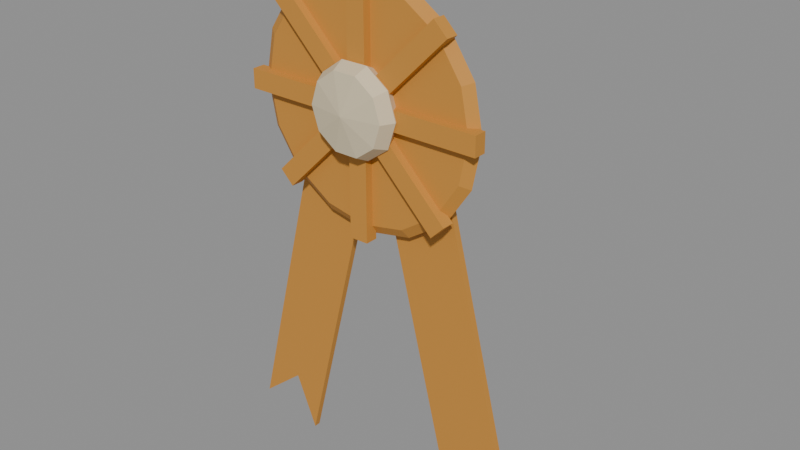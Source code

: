 # Source: Prop_YTM_RibbonPin.blend  (saved by Blender 4.3.34; exported with 4.5.12 LTS)
import bpy
from mathutils import Matrix  # noqa: F401  (used for matrix-valued properties, if any)

bpy.ops.wm.read_factory_settings(use_empty=True)
scene = bpy.context.scene
scene.name = 'Scene'

# ---- materials (node trees are filled in below, after node groups)
mat_prop_ytm_ribbonpin_m0 = bpy.data.materials.new('Prop_YTM_RibbonPin_M0')
mat_prop_ytm_ribbonpin_m0.diffuse_color = (0.4423, 0.2716, 0.09388, 1.0)
mat_prop_ytm_ribbonpin_m1 = bpy.data.materials.new('Prop_YTM_RibbonPin_M1')
mat_prop_ytm_ribbonpin_m1.diffuse_color = (0.5924, 0.259, 0.03847, 1.0)
mat_prop_ytm_ribbonpin_m2 = bpy.data.materials.new('Prop_YTM_RibbonPin_M2')
mat_prop_ytm_ribbonpin_m2.diffuse_color = (0.6941, 0.5924, 0.3993, 1.0)

# ---- material node trees
mat_prop_ytm_ribbonpin_m0.use_nodes = True; mat_prop_ytm_ribbonpin_m0.node_tree.nodes.clear()
_N = mat_prop_ytm_ribbonpin_m0.node_tree.nodes; _L = mat_prop_ytm_ribbonpin_m0.node_tree.links
n0 = _N.new('ShaderNodeBsdfPrincipled'); n0.name = 'Principled BSDF'; n0.location = (10, 300)
n0.inputs[0].default_value = (0.4423, 0.2716, 0.09388, 1.0)
n0.inputs[1].default_value = 0.8
n0.inputs[2].default_value = 0.4
n1 = _N.new('ShaderNodeOutputMaterial'); n1.name = 'Material Output'; n1.location = (300, 300)
_L.new(n0.outputs[0], n1.inputs[0])
n1.is_active_output = True
mat_prop_ytm_ribbonpin_m1.use_nodes = True; mat_prop_ytm_ribbonpin_m1.node_tree.nodes.clear()
_N = mat_prop_ytm_ribbonpin_m1.node_tree.nodes; _L = mat_prop_ytm_ribbonpin_m1.node_tree.links
n0 = _N.new('ShaderNodeBsdfPrincipled'); n0.name = 'Principled BSDF'; n0.location = (10, 300)
n0.inputs[0].default_value = (0.5924, 0.259, 0.03847, 1.0)
n0.inputs[2].default_value = 0.7
n1 = _N.new('ShaderNodeOutputMaterial'); n1.name = 'Material Output'; n1.location = (300, 300)
_L.new(n0.outputs[0], n1.inputs[0])
n1.is_active_output = True
mat_prop_ytm_ribbonpin_m2.use_nodes = True; mat_prop_ytm_ribbonpin_m2.node_tree.nodes.clear()
_N = mat_prop_ytm_ribbonpin_m2.node_tree.nodes; _L = mat_prop_ytm_ribbonpin_m2.node_tree.links
n0 = _N.new('ShaderNodeBsdfPrincipled'); n0.name = 'Principled BSDF'; n0.location = (10, 300)
n0.inputs[0].default_value = (0.6941, 0.5924, 0.3993, 1.0)
n0.inputs[2].default_value = 0.6
n1 = _N.new('ShaderNodeOutputMaterial'); n1.name = 'Material Output'; n1.location = (300, 300)
_L.new(n0.outputs[0], n1.inputs[0])
n1.is_active_output = True

# ---- meshes
me_prop_ytm_ribbonpin = bpy.data.meshes.new('Prop_YTM_RibbonPin')
me_prop_ytm_ribbonpin.from_pydata([(0.0025, 0.0, 0.0), (0.00125, 0.0, 0.002165), (-0.00125, 0.0, 0.002165), (-0.0025, 0.0, 3.062e-19), (-0.00125, 0.0, -0.002165), (0.00125, 0.0, -0.002165), (0.0015, 0.03, 0.0), (0.00075, 0.03, 0.001299), (-0.00075, 0.03, 0.001299), (-0.0015, 0.03, 1.837e-19), (-0.00075, 0.03, -0.001299), (0.00075, 0.03, -0.001299), (0.008, -0.006, -1.225e-19), (0.007391, -0.006, 0.003061), (0.005657, -0.006, 0.005657), (0.003061, -0.006, 0.007391), (4.899e-19, -0.006, 0.008), (-0.003061, -0.006, 0.007391), (-0.005657, -0.006, 0.005657), (-0.007391, -0.006, 0.003061), (-0.008, -0.006, 8.573e-19), (-0.007391, -0.006, -0.003061), (-0.005657, -0.006, -0.005657), (-0.003061, -0.006, -0.007391), (-1.47e-18, -0.006, -0.008), (0.003061, -0.006, -0.007391), (0.005657, -0.006, -0.005657), (0.007391, -0.006, -0.003061), (0.035, -0.006, -1.225e-19), (0.03234, -0.006, 0.01339), (0.02475, -0.006, 0.02475), (0.01339, -0.006, 0.03234), (2.143e-18, -0.006, 0.035), (-0.01339, -0.006, 0.03234), (-0.02475, -0.006, 0.02475), (-0.03234, -0.006, 0.01339), (-0.035, -0.006, 4.164e-18), (-0.03234, -0.006, -0.01339), (-0.02475, -0.006, -0.02475), (-0.01339, -0.006, -0.03234), (-6.429e-18, -0.006, -0.035), (0.01339, -0.006, -0.03234), (0.02475, -0.006, -0.02475), (0.03234, -0.006, -0.01339), (0.038, -0.008, 0.0), (0.03511, -0.008, 0.01454), (0.02687, -0.008, 0.02687), (0.01454, -0.008, 0.03511), (2.327e-18, -0.008, 0.038), (-0.01454, -0.008, 0.03511), (-0.02687, -0.008, 0.02687), (-0.03511, -0.008, 0.01454), (-0.038, -0.008, 4.654e-18), (-0.03511, -0.008, -0.01454), (-0.02687, -0.008, -0.02687), (-0.01454, -0.008, -0.03511), (-6.98e-18, -0.008, -0.038), (0.01454, -0.008, -0.03511), (0.02687, -0.008, -0.02687), (0.03511, -0.008, -0.01454), (0.035, -0.01, 1.225e-19), (0.03234, -0.01, 0.01339), (0.02475, -0.01, 0.02475), (0.01339, -0.01, 0.03234), (2.143e-18, -0.01, 0.035), (-0.01339, -0.01, 0.03234), (-0.02475, -0.01, 0.02475), (-0.03234, -0.01, 0.01339), (-0.035, -0.01, 4.409e-18), (-0.03234, -0.01, -0.01339), (-0.02475, -0.01, -0.02475), (-0.01339, -0.01, -0.03234), (-6.429e-18, -0.01, -0.035), (0.01339, -0.01, -0.03234), (0.02475, -0.01, -0.02475), (0.03234, -0.01, -0.01339), (0.008, -0.01, 1.225e-19), (0.007391, -0.01, 0.003061), (0.005657, -0.01, 0.005657), (0.003061, -0.01, 0.007391), (4.899e-19, -0.01, 0.008), (-0.003061, -0.01, 0.007391), (-0.005657, -0.01, 0.005657), (-0.007391, -0.01, 0.003061), (-0.008, -0.01, 1.102e-18), (-0.007391, -0.01, -0.003061), (-0.005657, -0.01, -0.005657), (-0.003061, -0.01, -0.007391), (-1.47e-18, -0.01, -0.008), (0.003061, -0.01, -0.007391), (0.005657, -0.01, -0.005657), (0.007391, -0.01, -0.003061), (0.009, -0.0125, 0.003), (0.039, -0.0125, 0.003), (0.009, -0.0085, 0.003), (0.039, -0.0085, 0.003), (0.009, -0.0125, -0.003), (0.039, -0.0125, -0.003), (0.009, -0.0085, -0.003), (0.039, -0.0085, -0.003), (0.004242, -0.0125, 0.008485), (0.02546, -0.0125, 0.0297), (0.004242, -0.0085, 0.008485), (0.02546, -0.0085, 0.0297), (0.008485, -0.0125, 0.004242), (0.0297, -0.0125, 0.02546), (0.008485, -0.0085, 0.004242), (0.0297, -0.0085, 0.02546), (-0.003, -0.0125, 0.009), (-0.003, -0.0125, 0.039), (-0.003, -0.0085, 0.009), (-0.003, -0.0085, 0.039), (0.003, -0.0125, 0.009), (0.003, -0.0125, 0.039), (0.003, -0.0085, 0.009), (0.003, -0.0085, 0.039), (-0.008485, -0.0125, 0.004242), (-0.0297, -0.0125, 0.02546), (-0.008485, -0.0085, 0.004242), (-0.0297, -0.0085, 0.02546), (-0.004242, -0.0125, 0.008485), (-0.02546, -0.0125, 0.0297), (-0.004242, -0.0085, 0.008485), (-0.02546, -0.0085, 0.0297), (-0.009, -0.0125, -0.003), (-0.039, -0.0125, -0.003), (-0.009, -0.0085, -0.003), (-0.039, -0.0085, -0.003), (-0.009, -0.0125, 0.003), (-0.039, -0.0125, 0.003), (-0.009, -0.0085, 0.003), (-0.039, -0.0085, 0.003), (-0.004242, -0.0125, -0.008485), (-0.02546, -0.0125, -0.0297), (-0.004242, -0.0085, -0.008485), (-0.02546, -0.0085, -0.0297), (-0.008485, -0.0125, -0.004242), (-0.0297, -0.0125, -0.02546), (-0.008485, -0.0085, -0.004242), (-0.0297, -0.0085, -0.02546), (0.003, -0.0125, -0.009), (0.003, -0.0125, -0.039), (0.003, -0.0085, -0.009), (0.003, -0.0085, -0.039), (-0.003, -0.0125, -0.009), (-0.003, -0.0125, -0.039), (-0.003, -0.0085, -0.009), (-0.003, -0.0085, -0.039), (0.008485, -0.0125, -0.004242), (0.0297, -0.0125, -0.02546), (0.008485, -0.0085, -0.004242), (0.0297, -0.0085, -0.02546), (0.004242, -0.0125, -0.008485), (0.02546, -0.0125, -0.0297), (0.004242, -0.0085, -0.008485), (0.02546, -0.0085, -0.0297), (0.0, -0.007, -3.674e-19), (0.0, -0.007, -3.674e-19), (0.0, -0.007, -3.674e-19), (0.0, -0.007, -3.674e-19), (0.0, -0.007, -3.674e-19), (0.0, -0.007, -3.674e-19), (0.0, -0.007, -3.674e-19), (0.0, -0.007, -3.674e-19), (0.0, -0.007, -3.674e-19), (0.0, -0.007, -3.674e-19), (0.012, -0.009, -2.449e-19), (0.009708, -0.009, 0.007053), (0.003708, -0.009, 0.01141), (-0.003708, -0.009, 0.01141), (-0.009708, -0.009, 0.007053), (-0.012, -0.009, 1.225e-18), (-0.009708, -0.009, -0.007053), (-0.003708, -0.009, -0.01141), (0.003708, -0.009, -0.01141), (0.009708, -0.009, -0.007053), (0.014, -0.013, 0.0), (0.01133, -0.013, 0.008229), (0.004326, -0.013, 0.01331), (-0.004326, -0.013, 0.01331), (-0.01133, -0.013, 0.008229), (-0.014, -0.013, 1.715e-18), (-0.01133, -0.013, -0.008229), (-0.004326, -0.013, -0.01331), (0.004326, -0.013, -0.01331), (0.01133, -0.013, -0.008229), (0.012, -0.017, 2.449e-19), (0.009708, -0.017, 0.007053), (0.003708, -0.017, 0.01141), (-0.003708, -0.017, 0.01141), (-0.009708, -0.017, 0.007053), (-0.012, -0.017, 1.715e-18), (-0.009708, -0.017, -0.007053), (-0.003708, -0.017, -0.01141), (0.003708, -0.017, -0.01141), (0.009708, -0.017, -0.007053), (0.0, -0.019, 3.674e-19), (0.0, -0.019, 3.674e-19), (0.0, -0.019, 3.674e-19), (0.0, -0.019, 3.674e-19), (0.0, -0.019, 3.674e-19), (0.0, -0.019, 3.674e-19), (0.0, -0.019, 3.674e-19), (0.0, -0.019, 3.674e-19), (0.0, -0.019, 3.674e-19), (0.0, -0.019, 3.674e-19), (-0.02267, -0.003, -0.009339), (-0.001327, -0.003, -0.01466), (-0.02794, -0.003, -0.1214), (-0.03498, -0.003, -0.1042), (-0.04928, -0.003, -0.1161), (-0.02267, -0.005, -0.009339), (-0.001327, -0.005, -0.01466), (-0.02794, -0.005, -0.1214), (-0.03498, -0.005, -0.1042), (-0.04928, -0.005, -0.1161), (0.001327, -0.003, -0.01466), (0.02267, -0.003, -0.009339), (0.04928, -0.003, -0.1161), (0.03498, -0.003, -0.1042), (0.02794, -0.003, -0.1214), (0.001327, -0.005, -0.01466), (0.02267, -0.005, -0.009339), (0.04928, -0.005, -0.1161), (0.03498, -0.005, -0.1042), (0.02794, -0.005, -0.1214)], [], [(0, 6, 7, 1), (1, 7, 8, 2), (2, 8, 9, 3), (3, 9, 10, 4), (4, 10, 11, 5), (5, 11, 6, 0), (5, 0, 1, 2, 3, 4), (6, 11, 10, 9, 8, 7), (12, 13, 29, 28), (13, 14, 30, 29), (14, 15, 31, 30), (15, 16, 32, 31), (16, 17, 33, 32), (17, 18, 34, 33), (18, 19, 35, 34), (19, 20, 36, 35), (20, 21, 37, 36), (21, 22, 38, 37), (22, 23, 39, 38), (23, 24, 40, 39), (24, 25, 41, 40), (25, 26, 42, 41), (26, 27, 43, 42), (27, 12, 28, 43), (28, 29, 45, 44), (29, 30, 46, 45), (30, 31, 47, 46), (31, 32, 48, 47), (32, 33, 49, 48), (33, 34, 50, 49), (34, 35, 51, 50), (35, 36, 52, 51), (36, 37, 53, 52), (37, 38, 54, 53), (38, 39, 55, 54), (39, 40, 56, 55), (40, 41, 57, 56), (41, 42, 58, 57), (42, 43, 59, 58), (43, 28, 44, 59), (44, 45, 61, 60), (45, 46, 62, 61), (46, 47, 63, 62), (47, 48, 64, 63), (48, 49, 65, 64), (49, 50, 66, 65), (50, 51, 67, 66), (51, 52, 68, 67), (52, 53, 69, 68), (53, 54, 70, 69), (54, 55, 71, 70), (55, 56, 72, 71), (56, 57, 73, 72), (57, 58, 74, 73), (58, 59, 75, 74), (59, 44, 60, 75), (60, 61, 77, 76), (61, 62, 78, 77), (62, 63, 79, 78), (63, 64, 80, 79), (64, 65, 81, 80), (65, 66, 82, 81), (66, 67, 83, 82), (67, 68, 84, 83), (68, 69, 85, 84), (69, 70, 86, 85), (70, 71, 87, 86), (71, 72, 88, 87), (72, 73, 89, 88), (73, 74, 90, 89), (74, 75, 91, 90), (75, 60, 76, 91), (92, 93, 95, 94), (94, 95, 99, 98), (98, 99, 97, 96), (96, 97, 93, 92), (94, 98, 96, 92), (99, 95, 93, 97), (100, 101, 103, 102), (102, 103, 107, 106), (106, 107, 105, 104), (104, 105, 101, 100), (102, 106, 104, 100), (107, 103, 101, 105), (108, 109, 111, 110), (110, 111, 115, 114), (114, 115, 113, 112), (112, 113, 109, 108), (110, 114, 112, 108), (115, 111, 109, 113), (116, 117, 119, 118), (118, 119, 123, 122), (122, 123, 121, 120), (120, 121, 117, 116), (118, 122, 120, 116), (123, 119, 117, 121), (124, 125, 127, 126), (126, 127, 131, 130), (130, 131, 129, 128), (128, 129, 125, 124), (126, 130, 128, 124), (131, 127, 125, 129), (132, 133, 135, 134), (134, 135, 139, 138), (138, 139, 137, 136), (136, 137, 133, 132), (134, 138, 136, 132), (139, 135, 133, 137), (140, 141, 143, 142), (142, 143, 147, 146), (146, 147, 145, 144), (144, 145, 141, 140), (142, 146, 144, 140), (147, 143, 141, 145), (148, 149, 151, 150), (150, 151, 155, 154), (154, 155, 153, 152), (152, 153, 149, 148), (150, 154, 152, 148), (155, 151, 149, 153), (156, 157, 167, 166), (157, 158, 168, 167), (158, 159, 169, 168), (159, 160, 170, 169), (160, 161, 171, 170), (161, 162, 172, 171), (162, 163, 173, 172), (163, 164, 174, 173), (164, 165, 175, 174), (165, 156, 166, 175), (166, 167, 177, 176), (167, 168, 178, 177), (168, 169, 179, 178), (169, 170, 180, 179), (170, 171, 181, 180), (171, 172, 182, 181), (172, 173, 183, 182), (173, 174, 184, 183), (174, 175, 185, 184), (175, 166, 176, 185), (176, 177, 187, 186), (177, 178, 188, 187), (178, 179, 189, 188), (179, 180, 190, 189), (180, 181, 191, 190), (181, 182, 192, 191), (182, 183, 193, 192), (183, 184, 194, 193), (184, 185, 195, 194), (185, 176, 186, 195), (186, 187, 197, 196), (187, 188, 198, 197), (188, 189, 199, 198), (189, 190, 200, 199), (190, 191, 201, 200), (191, 192, 202, 201), (192, 193, 203, 202), (193, 194, 204, 203), (194, 195, 205, 204), (195, 186, 196, 205), (206, 211, 212, 207), (207, 212, 213, 208), (208, 213, 214, 209), (209, 214, 215, 210), (210, 215, 211, 206), (210, 206, 207, 208, 209), (211, 215, 214, 213, 212), (216, 221, 222, 217), (217, 222, 223, 218), (218, 223, 224, 219), (219, 224, 225, 220), (220, 225, 221, 216), (220, 216, 217, 218, 219), (221, 225, 224, 223, 222)])
me_prop_ytm_ribbonpin.polygons.foreach_set('material_index', [0, 0, 0, 0, 0, 0, 0, 0, 1, 1, 1, 1, 1, 1, 1, 1, 1, 1, 1, 1, 1, 1, 1, 1, 1, 1, 1, 1, 1, 1, 1, 1, 1, 1, 1, 1, 1, 1, 1, 1, 1, 1, 1, 1, 1, 1, 1, 1, 1, 1, 1, 1, 1, 1, 1, 1, 1, 1, 1, 1, 1, 1, 1, 1, 1, 1, 1, 1, 1, 1, 1, 1, 1, 1, 1, 1, 1, 1, 1, 1, 1, 1, 1, 1, 1, 1, 1, 1, 1, 1, 1, 1, 1, 1, 1, 1, 1, 1, 1, 1, 1, 1, 1, 1, 1, 1, 1, 1, 1, 1, 1, 1, 1, 1, 1, 1, 1, 1, 1, 1, 2, 2, 2, 2, 2, 2, 2, 2, 2, 2, 2, 2, 2, 2, 2, 2, 2, 2, 2, 2, 2, 2, 2, 2, 2, 2, 2, 2, 2, 2, 2, 2, 2, 2, 2, 2, 2, 2, 2, 2, 1, 1, 1, 1, 1, 1, 1, 1, 1, 1, 1, 1, 1, 1])
me_prop_ytm_ribbonpin.materials.append(mat_prop_ytm_ribbonpin_m0)
me_prop_ytm_ribbonpin.materials.append(mat_prop_ytm_ribbonpin_m1)
me_prop_ytm_ribbonpin.materials.append(mat_prop_ytm_ribbonpin_m2)
me_prop_ytm_ribbonpin.update()

# ---- objects
ob_prop_ytm_ribbonpin = bpy.data.objects.new('Prop_YTM_RibbonPin', me_prop_ytm_ribbonpin)

# ---- transforms, parenting, visibility, modifiers, constraints
ob_prop_ytm_ribbonpin.location = (0.0, 0.0, 0.0)

# ---- collection membership
scene.collection.objects.link(ob_prop_ytm_ribbonpin)

# ---- scene / render settings (as saved in the file)
scene.frame_start = 1; scene.frame_end = 250; scene.frame_set(1)
scene.render.engine = 'BLENDER_EEVEE_NEXT'
bpy.context.view_layer.update()

# ---- added for rendering (the .blend has no active camera and no usable light): camera, sun + grey world if the file has none
cam_auto = bpy.data.cameras.new('AutoCamera')
cam_auto.lens = 50.0
cam_auto.sensor_width = 36.0
cam_auto.clip_end = 1000.0
ob_auto_camera = bpy.data.objects.new('AutoCamera', cam_auto)
scene.collection.objects.link(ob_auto_camera)
ob_auto_camera.location = (0.185045, -0.216554, 0.106839)
ob_auto_camera.rotation_euler = (1.09748, -7.21219e-08, 0.694738)
scene.camera = ob_auto_camera
light_auto_sun = bpy.data.lights.new('AutoSun', 'SUN')
light_auto_sun.energy = 3.0
light_auto_sun.angle = 0.0523599
ob_auto_sun = bpy.data.objects.new('AutoSun', light_auto_sun)
scene.collection.objects.link(ob_auto_sun)
ob_auto_sun.rotation_euler = (0.872665, 0.174533, 0.523599)
if scene.world is None:
    world_auto = bpy.data.worlds.new('AutoWorld')
    world_auto.color = (0.3, 0.3, 0.3)
    scene.world = world_auto
bpy.context.view_layer.update()
